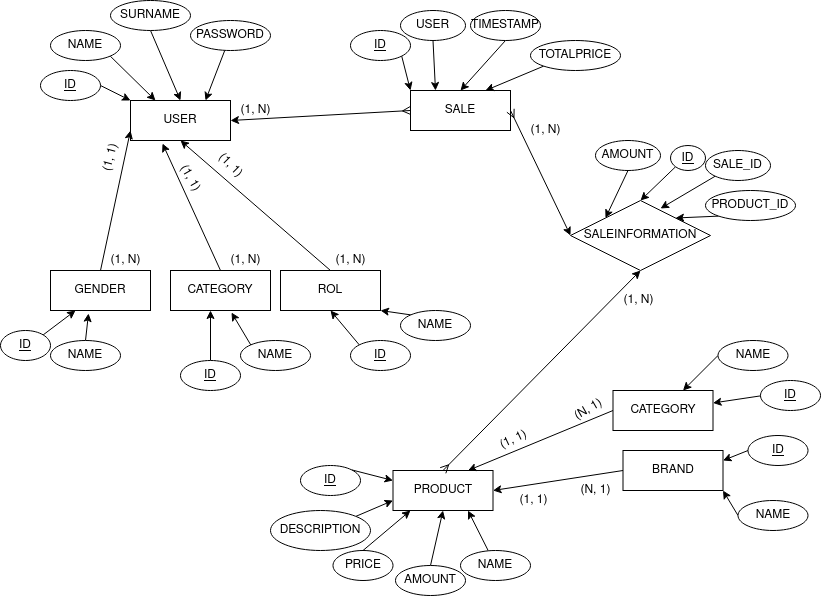

The diagram above was exported from draw.io. Its source (the exported page's mxGraphModel, read from the mxfile embedded in the PNG):
<mxGraphModel dx="1422" dy="831" grid="1" gridSize="10" guides="1" tooltips="1" connect="1" arrows="1" fold="1" page="1" pageScale="1" pageWidth="850" pageHeight="1100" math="0" shadow="0" extFonts="Permanent Marker^https://fonts.googleapis.com/css?family=Permanent+Marker">
  <root>
    <mxCell id="0" />
    <mxCell id="1" parent="0" />
    <mxCell id="_8fkIZk23JfTsXdRNytK-14" style="edgeStyle=none;rounded=0;orthogonalLoop=1;jettySize=auto;html=1;exitX=1;exitY=0.5;exitDx=0;exitDy=0;entryX=0;entryY=0.5;entryDx=0;entryDy=0;startArrow=classic;startFill=1;endArrow=ERmany;endFill=0;" parent="1" source="_8fkIZk23JfTsXdRNytK-1" target="_8fkIZk23JfTsXdRNytK-2" edge="1">
      <mxGeometry relative="1" as="geometry" />
    </mxCell>
    <mxCell id="_8fkIZk23JfTsXdRNytK-1" value="&lt;div&gt;USER&lt;/div&gt;" style="whiteSpace=wrap;html=1;align=center;" parent="1" vertex="1">
      <mxGeometry x="130" y="130" width="100" height="40" as="geometry" />
    </mxCell>
    <mxCell id="_8fkIZk23JfTsXdRNytK-2" value="&lt;div&gt;SALE&lt;/div&gt;" style="whiteSpace=wrap;html=1;align=center;" parent="1" vertex="1">
      <mxGeometry x="410" y="120" width="100" height="40" as="geometry" />
    </mxCell>
    <mxCell id="_8fkIZk23JfTsXdRNytK-9" style="edgeStyle=none;rounded=0;orthogonalLoop=1;jettySize=auto;html=1;exitX=1;exitY=0.5;exitDx=0;exitDy=0;entryX=0;entryY=0;entryDx=0;entryDy=0;" parent="1" source="_8fkIZk23JfTsXdRNytK-3" target="_8fkIZk23JfTsXdRNytK-1" edge="1">
      <mxGeometry relative="1" as="geometry" />
    </mxCell>
    <mxCell id="_8fkIZk23JfTsXdRNytK-3" value="&lt;div&gt;ID&lt;/div&gt;" style="ellipse;whiteSpace=wrap;html=1;align=center;fontStyle=4;" parent="1" vertex="1">
      <mxGeometry x="40" y="100" width="60" height="30" as="geometry" />
    </mxCell>
    <mxCell id="_8fkIZk23JfTsXdRNytK-8" style="rounded=0;orthogonalLoop=1;jettySize=auto;html=1;exitX=1;exitY=1;exitDx=0;exitDy=0;entryX=0.25;entryY=0;entryDx=0;entryDy=0;" parent="1" source="_8fkIZk23JfTsXdRNytK-4" target="_8fkIZk23JfTsXdRNytK-1" edge="1">
      <mxGeometry relative="1" as="geometry" />
    </mxCell>
    <mxCell id="_8fkIZk23JfTsXdRNytK-4" value="NAME" style="ellipse;whiteSpace=wrap;html=1;align=center;" parent="1" vertex="1">
      <mxGeometry x="50" y="60" width="70" height="30" as="geometry" />
    </mxCell>
    <mxCell id="_8fkIZk23JfTsXdRNytK-10" style="edgeStyle=none;rounded=0;orthogonalLoop=1;jettySize=auto;html=1;exitX=0.5;exitY=1;exitDx=0;exitDy=0;entryX=0.5;entryY=0;entryDx=0;entryDy=0;" parent="1" source="_8fkIZk23JfTsXdRNytK-5" target="_8fkIZk23JfTsXdRNytK-1" edge="1">
      <mxGeometry relative="1" as="geometry" />
    </mxCell>
    <mxCell id="_8fkIZk23JfTsXdRNytK-5" value="&lt;div&gt;SURNAME&lt;/div&gt;" style="ellipse;whiteSpace=wrap;html=1;align=center;" parent="1" vertex="1">
      <mxGeometry x="110" y="30" width="80" height="30" as="geometry" />
    </mxCell>
    <mxCell id="_8fkIZk23JfTsXdRNytK-12" style="edgeStyle=none;rounded=0;orthogonalLoop=1;jettySize=auto;html=1;entryX=0.75;entryY=0;entryDx=0;entryDy=0;" parent="1" source="_8fkIZk23JfTsXdRNytK-7" target="_8fkIZk23JfTsXdRNytK-1" edge="1">
      <mxGeometry relative="1" as="geometry" />
    </mxCell>
    <mxCell id="_8fkIZk23JfTsXdRNytK-7" value="PASSWORD" style="ellipse;whiteSpace=wrap;html=1;align=center;" parent="1" vertex="1">
      <mxGeometry x="190" y="50" width="80" height="30" as="geometry" />
    </mxCell>
    <mxCell id="_8fkIZk23JfTsXdRNytK-15" value="(1, N)" style="text;html=1;align=center;verticalAlign=middle;resizable=0;points=[];autosize=1;" parent="1" vertex="1">
      <mxGeometry x="230" y="130" width="50" height="20" as="geometry" />
    </mxCell>
    <mxCell id="_8fkIZk23JfTsXdRNytK-16" value="&lt;div&gt;PRODUCT&lt;/div&gt;" style="whiteSpace=wrap;html=1;align=center;" parent="1" vertex="1">
      <mxGeometry x="392.5" y="500" width="100" height="40" as="geometry" />
    </mxCell>
    <mxCell id="_8fkIZk23JfTsXdRNytK-22" style="edgeStyle=none;rounded=0;orthogonalLoop=1;jettySize=auto;html=1;exitX=0.5;exitY=1;exitDx=0;exitDy=0;entryX=0.5;entryY=0;entryDx=0;entryDy=0;startArrow=classic;startFill=1;endArrow=ERmany;endFill=0;" parent="1" source="_8fkIZk23JfTsXdRNytK-19" target="_8fkIZk23JfTsXdRNytK-16" edge="1">
      <mxGeometry relative="1" as="geometry" />
    </mxCell>
    <mxCell id="_8fkIZk23JfTsXdRNytK-23" style="edgeStyle=none;rounded=0;orthogonalLoop=1;jettySize=auto;html=1;exitX=0;exitY=0.5;exitDx=0;exitDy=0;entryX=1;entryY=0.5;entryDx=0;entryDy=0;startArrow=classic;startFill=1;endArrow=ERmany;endFill=0;" parent="1" source="_8fkIZk23JfTsXdRNytK-19" target="_8fkIZk23JfTsXdRNytK-2" edge="1">
      <mxGeometry relative="1" as="geometry" />
    </mxCell>
    <mxCell id="_8fkIZk23JfTsXdRNytK-19" value="SALEINFORMATION" style="shape=rhombus;perimeter=rhombusPerimeter;whiteSpace=wrap;html=1;align=center;" parent="1" vertex="1">
      <mxGeometry x="570" y="230" width="140" height="70" as="geometry" />
    </mxCell>
    <mxCell id="m7C1oRYOvrszFkI84EdX-15" style="edgeStyle=none;rounded=0;orthogonalLoop=1;jettySize=auto;html=1;exitX=0.5;exitY=0;exitDx=0;exitDy=0;entryX=0;entryY=0.75;entryDx=0;entryDy=0;" edge="1" parent="1" source="_8fkIZk23JfTsXdRNytK-24" target="_8fkIZk23JfTsXdRNytK-1">
      <mxGeometry relative="1" as="geometry" />
    </mxCell>
    <mxCell id="_8fkIZk23JfTsXdRNytK-24" value="&lt;div&gt;GENDER&lt;/div&gt;" style="whiteSpace=wrap;html=1;align=center;" parent="1" vertex="1">
      <mxGeometry x="50" y="300" width="100" height="40" as="geometry" />
    </mxCell>
    <mxCell id="m7C1oRYOvrszFkI84EdX-14" style="edgeStyle=none;rounded=0;orthogonalLoop=1;jettySize=auto;html=1;exitX=0.5;exitY=0;exitDx=0;exitDy=0;entryX=0.32;entryY=1.075;entryDx=0;entryDy=0;entryPerimeter=0;" edge="1" parent="1" source="_8fkIZk23JfTsXdRNytK-25" target="_8fkIZk23JfTsXdRNytK-1">
      <mxGeometry relative="1" as="geometry" />
    </mxCell>
    <mxCell id="_8fkIZk23JfTsXdRNytK-25" value="CATEGORY" style="whiteSpace=wrap;html=1;align=center;" parent="1" vertex="1">
      <mxGeometry x="170" y="300" width="100" height="40" as="geometry" />
    </mxCell>
    <mxCell id="m7C1oRYOvrszFkI84EdX-16" style="edgeStyle=none;rounded=0;orthogonalLoop=1;jettySize=auto;html=1;exitX=0.5;exitY=0;exitDx=0;exitDy=0;entryX=0.5;entryY=1;entryDx=0;entryDy=0;" edge="1" parent="1" source="_8fkIZk23JfTsXdRNytK-26" target="_8fkIZk23JfTsXdRNytK-1">
      <mxGeometry relative="1" as="geometry" />
    </mxCell>
    <mxCell id="_8fkIZk23JfTsXdRNytK-26" value="&lt;div&gt;ROL&lt;/div&gt;" style="whiteSpace=wrap;html=1;align=center;" parent="1" vertex="1">
      <mxGeometry x="280" y="300" width="100" height="40" as="geometry" />
    </mxCell>
    <mxCell id="_8fkIZk23JfTsXdRNytK-46" style="edgeStyle=none;rounded=0;orthogonalLoop=1;jettySize=auto;html=1;exitX=1;exitY=0;exitDx=0;exitDy=0;entryX=0;entryY=0.25;entryDx=0;entryDy=0;startArrow=none;startFill=0;endArrow=classic;endFill=1;" parent="1" source="_8fkIZk23JfTsXdRNytK-27" target="_8fkIZk23JfTsXdRNytK-16" edge="1">
      <mxGeometry relative="1" as="geometry" />
    </mxCell>
    <mxCell id="_8fkIZk23JfTsXdRNytK-27" value="ID" style="ellipse;whiteSpace=wrap;html=1;align=center;fontStyle=4;" parent="1" vertex="1">
      <mxGeometry x="300" y="495" width="60" height="30" as="geometry" />
    </mxCell>
    <mxCell id="_8fkIZk23JfTsXdRNytK-50" style="edgeStyle=none;rounded=0;orthogonalLoop=1;jettySize=auto;html=1;entryX=0.75;entryY=1;entryDx=0;entryDy=0;startArrow=none;startFill=0;endArrow=classic;endFill=1;" parent="1" source="_8fkIZk23JfTsXdRNytK-28" target="_8fkIZk23JfTsXdRNytK-16" edge="1">
      <mxGeometry relative="1" as="geometry" />
    </mxCell>
    <mxCell id="_8fkIZk23JfTsXdRNytK-28" value="&lt;div&gt;NAME&lt;/div&gt;" style="ellipse;whiteSpace=wrap;html=1;align=center;" parent="1" vertex="1">
      <mxGeometry x="460" y="580" width="70" height="30" as="geometry" />
    </mxCell>
    <mxCell id="_8fkIZk23JfTsXdRNytK-49" style="edgeStyle=none;rounded=0;orthogonalLoop=1;jettySize=auto;html=1;exitX=0.5;exitY=0;exitDx=0;exitDy=0;entryX=0.5;entryY=1;entryDx=0;entryDy=0;startArrow=none;startFill=0;endArrow=classic;endFill=1;" parent="1" source="_8fkIZk23JfTsXdRNytK-29" target="_8fkIZk23JfTsXdRNytK-16" edge="1">
      <mxGeometry relative="1" as="geometry" />
    </mxCell>
    <mxCell id="_8fkIZk23JfTsXdRNytK-29" value="AMOUNT" style="ellipse;whiteSpace=wrap;html=1;align=center;" parent="1" vertex="1">
      <mxGeometry x="395" y="595" width="70" height="30" as="geometry" />
    </mxCell>
    <mxCell id="_8fkIZk23JfTsXdRNytK-48" style="edgeStyle=none;rounded=0;orthogonalLoop=1;jettySize=auto;html=1;exitX=0.5;exitY=0;exitDx=0;exitDy=0;entryX=0.175;entryY=1;entryDx=0;entryDy=0;startArrow=none;startFill=0;endArrow=classic;endFill=1;entryPerimeter=0;" parent="1" source="_8fkIZk23JfTsXdRNytK-30" target="_8fkIZk23JfTsXdRNytK-16" edge="1">
      <mxGeometry relative="1" as="geometry" />
    </mxCell>
    <mxCell id="_8fkIZk23JfTsXdRNytK-30" value="PRICE" style="ellipse;whiteSpace=wrap;html=1;align=center;" parent="1" vertex="1">
      <mxGeometry x="332.5" y="580" width="60" height="30" as="geometry" />
    </mxCell>
    <mxCell id="_8fkIZk23JfTsXdRNytK-47" style="edgeStyle=none;rounded=0;orthogonalLoop=1;jettySize=auto;html=1;exitX=1;exitY=0;exitDx=0;exitDy=0;entryX=0;entryY=0.75;entryDx=0;entryDy=0;startArrow=none;startFill=0;endArrow=classic;endFill=1;" parent="1" source="_8fkIZk23JfTsXdRNytK-31" target="_8fkIZk23JfTsXdRNytK-16" edge="1">
      <mxGeometry relative="1" as="geometry" />
    </mxCell>
    <mxCell id="_8fkIZk23JfTsXdRNytK-31" value="DESCRIPTION" style="ellipse;whiteSpace=wrap;html=1;align=center;" parent="1" vertex="1">
      <mxGeometry x="270" y="540" width="100" height="40" as="geometry" />
    </mxCell>
    <mxCell id="_8fkIZk23JfTsXdRNytK-40" style="edgeStyle=none;rounded=0;orthogonalLoop=1;jettySize=auto;html=1;exitX=1;exitY=0;exitDx=0;exitDy=0;entryX=0.25;entryY=1;entryDx=0;entryDy=0;startArrow=none;startFill=0;endArrow=classic;endFill=1;" parent="1" source="_8fkIZk23JfTsXdRNytK-32" target="_8fkIZk23JfTsXdRNytK-24" edge="1">
      <mxGeometry relative="1" as="geometry" />
    </mxCell>
    <mxCell id="_8fkIZk23JfTsXdRNytK-32" value="ID" style="ellipse;whiteSpace=wrap;html=1;align=center;fontStyle=4;" parent="1" vertex="1">
      <mxGeometry y="360" width="50" height="30" as="geometry" />
    </mxCell>
    <mxCell id="_8fkIZk23JfTsXdRNytK-44" style="edgeStyle=none;rounded=0;orthogonalLoop=1;jettySize=auto;html=1;exitX=0;exitY=0;exitDx=0;exitDy=0;entryX=0.5;entryY=1;entryDx=0;entryDy=0;startArrow=none;startFill=0;endArrow=classic;endFill=1;" parent="1" source="_8fkIZk23JfTsXdRNytK-33" target="_8fkIZk23JfTsXdRNytK-26" edge="1">
      <mxGeometry relative="1" as="geometry" />
    </mxCell>
    <mxCell id="_8fkIZk23JfTsXdRNytK-33" value="ID" style="ellipse;whiteSpace=wrap;html=1;align=center;fontStyle=4;" parent="1" vertex="1">
      <mxGeometry x="350" y="370" width="60" height="30" as="geometry" />
    </mxCell>
    <mxCell id="_8fkIZk23JfTsXdRNytK-42" style="edgeStyle=none;rounded=0;orthogonalLoop=1;jettySize=auto;html=1;exitX=0.5;exitY=0;exitDx=0;exitDy=0;entryX=0.4;entryY=1;entryDx=0;entryDy=0;entryPerimeter=0;startArrow=none;startFill=0;endArrow=classic;endFill=1;" parent="1" source="_8fkIZk23JfTsXdRNytK-34" target="_8fkIZk23JfTsXdRNytK-25" edge="1">
      <mxGeometry relative="1" as="geometry" />
    </mxCell>
    <mxCell id="_8fkIZk23JfTsXdRNytK-34" value="ID" style="ellipse;whiteSpace=wrap;html=1;align=center;fontStyle=4;" parent="1" vertex="1">
      <mxGeometry x="180" y="390" width="60" height="30" as="geometry" />
    </mxCell>
    <mxCell id="_8fkIZk23JfTsXdRNytK-41" style="edgeStyle=none;rounded=0;orthogonalLoop=1;jettySize=auto;html=1;exitX=0.5;exitY=0;exitDx=0;exitDy=0;entryX=0.38;entryY=1.075;entryDx=0;entryDy=0;entryPerimeter=0;startArrow=none;startFill=0;endArrow=classic;endFill=1;" parent="1" source="_8fkIZk23JfTsXdRNytK-35" target="_8fkIZk23JfTsXdRNytK-24" edge="1">
      <mxGeometry relative="1" as="geometry" />
    </mxCell>
    <mxCell id="_8fkIZk23JfTsXdRNytK-35" value="NAME" style="ellipse;whiteSpace=wrap;html=1;align=center;" parent="1" vertex="1">
      <mxGeometry x="50" y="370" width="70" height="30" as="geometry" />
    </mxCell>
    <mxCell id="_8fkIZk23JfTsXdRNytK-43" style="edgeStyle=none;rounded=0;orthogonalLoop=1;jettySize=auto;html=1;exitX=0;exitY=0;exitDx=0;exitDy=0;entryX=0.61;entryY=1.05;entryDx=0;entryDy=0;entryPerimeter=0;startArrow=none;startFill=0;endArrow=classic;endFill=1;" parent="1" source="_8fkIZk23JfTsXdRNytK-36" target="_8fkIZk23JfTsXdRNytK-25" edge="1">
      <mxGeometry relative="1" as="geometry" />
    </mxCell>
    <mxCell id="_8fkIZk23JfTsXdRNytK-36" value="NAME" style="ellipse;whiteSpace=wrap;html=1;align=center;" parent="1" vertex="1">
      <mxGeometry x="240" y="370" width="70" height="30" as="geometry" />
    </mxCell>
    <mxCell id="_8fkIZk23JfTsXdRNytK-45" style="edgeStyle=none;rounded=0;orthogonalLoop=1;jettySize=auto;html=1;exitX=0;exitY=0;exitDx=0;exitDy=0;entryX=1;entryY=1;entryDx=0;entryDy=0;startArrow=none;startFill=0;endArrow=classic;endFill=1;" parent="1" source="_8fkIZk23JfTsXdRNytK-37" target="_8fkIZk23JfTsXdRNytK-26" edge="1">
      <mxGeometry relative="1" as="geometry" />
    </mxCell>
    <mxCell id="_8fkIZk23JfTsXdRNytK-37" value="NAME" style="ellipse;whiteSpace=wrap;html=1;align=center;" parent="1" vertex="1">
      <mxGeometry x="400" y="340" width="70" height="30" as="geometry" />
    </mxCell>
    <mxCell id="m7C1oRYOvrszFkI84EdX-20" style="edgeStyle=none;rounded=0;orthogonalLoop=1;jettySize=auto;html=1;exitX=1;exitY=1;exitDx=0;exitDy=0;entryX=0;entryY=0;entryDx=0;entryDy=0;" edge="1" parent="1" source="m7C1oRYOvrszFkI84EdX-1" target="_8fkIZk23JfTsXdRNytK-2">
      <mxGeometry relative="1" as="geometry" />
    </mxCell>
    <mxCell id="m7C1oRYOvrszFkI84EdX-1" value="&lt;div&gt;ID&lt;/div&gt;" style="ellipse;whiteSpace=wrap;html=1;align=center;fontStyle=4;" vertex="1" parent="1">
      <mxGeometry x="350" y="60" width="60" height="30" as="geometry" />
    </mxCell>
    <mxCell id="m7C1oRYOvrszFkI84EdX-12" style="edgeStyle=none;rounded=0;orthogonalLoop=1;jettySize=auto;html=1;exitX=0;exitY=0.5;exitDx=0;exitDy=0;entryX=0.75;entryY=0;entryDx=0;entryDy=0;" edge="1" parent="1" source="m7C1oRYOvrszFkI84EdX-2" target="_8fkIZk23JfTsXdRNytK-16">
      <mxGeometry relative="1" as="geometry" />
    </mxCell>
    <mxCell id="m7C1oRYOvrszFkI84EdX-2" value="CATEGORY" style="whiteSpace=wrap;html=1;align=center;" vertex="1" parent="1">
      <mxGeometry x="612.5" y="420" width="100" height="40" as="geometry" />
    </mxCell>
    <mxCell id="m7C1oRYOvrszFkI84EdX-13" style="edgeStyle=none;rounded=0;orthogonalLoop=1;jettySize=auto;html=1;exitX=0;exitY=0.5;exitDx=0;exitDy=0;entryX=1;entryY=0.5;entryDx=0;entryDy=0;" edge="1" parent="1" source="m7C1oRYOvrszFkI84EdX-3" target="_8fkIZk23JfTsXdRNytK-16">
      <mxGeometry relative="1" as="geometry" />
    </mxCell>
    <mxCell id="m7C1oRYOvrszFkI84EdX-3" value="BRAND" style="whiteSpace=wrap;html=1;align=center;" vertex="1" parent="1">
      <mxGeometry x="622.5" y="480" width="100" height="40" as="geometry" />
    </mxCell>
    <mxCell id="m7C1oRYOvrszFkI84EdX-11" style="edgeStyle=none;rounded=0;orthogonalLoop=1;jettySize=auto;html=1;exitX=0;exitY=0.5;exitDx=0;exitDy=0;" edge="1" parent="1" source="m7C1oRYOvrszFkI84EdX-4" target="m7C1oRYOvrszFkI84EdX-2">
      <mxGeometry relative="1" as="geometry" />
    </mxCell>
    <mxCell id="m7C1oRYOvrszFkI84EdX-4" value="NAME" style="ellipse;whiteSpace=wrap;html=1;align=center;" vertex="1" parent="1">
      <mxGeometry x="717.5" y="370" width="70" height="30" as="geometry" />
    </mxCell>
    <mxCell id="m7C1oRYOvrszFkI84EdX-8" style="rounded=0;orthogonalLoop=1;jettySize=auto;html=1;exitX=0;exitY=0.5;exitDx=0;exitDy=0;entryX=1;entryY=1;entryDx=0;entryDy=0;" edge="1" parent="1" source="m7C1oRYOvrszFkI84EdX-5" target="m7C1oRYOvrszFkI84EdX-3">
      <mxGeometry relative="1" as="geometry" />
    </mxCell>
    <mxCell id="m7C1oRYOvrszFkI84EdX-5" value="NAME" style="ellipse;whiteSpace=wrap;html=1;align=center;" vertex="1" parent="1">
      <mxGeometry x="737.5" y="530" width="70" height="30" as="geometry" />
    </mxCell>
    <mxCell id="m7C1oRYOvrszFkI84EdX-10" style="edgeStyle=none;rounded=0;orthogonalLoop=1;jettySize=auto;html=1;exitX=0;exitY=0.5;exitDx=0;exitDy=0;" edge="1" parent="1" target="m7C1oRYOvrszFkI84EdX-2">
      <mxGeometry relative="1" as="geometry">
        <mxPoint x="762.5" y="425" as="sourcePoint" />
      </mxGeometry>
    </mxCell>
    <mxCell id="m7C1oRYOvrszFkI84EdX-6" value="ID" style="ellipse;whiteSpace=wrap;html=1;align=center;fontStyle=4;" vertex="1" parent="1">
      <mxGeometry x="760" y="410" width="60" height="30" as="geometry" />
    </mxCell>
    <mxCell id="m7C1oRYOvrszFkI84EdX-9" style="edgeStyle=none;rounded=0;orthogonalLoop=1;jettySize=auto;html=1;exitX=0;exitY=0.5;exitDx=0;exitDy=0;entryX=1;entryY=0.25;entryDx=0;entryDy=0;" edge="1" parent="1" source="m7C1oRYOvrszFkI84EdX-7" target="m7C1oRYOvrszFkI84EdX-3">
      <mxGeometry relative="1" as="geometry" />
    </mxCell>
    <mxCell id="m7C1oRYOvrszFkI84EdX-7" value="ID" style="ellipse;whiteSpace=wrap;html=1;align=center;fontStyle=4;" vertex="1" parent="1">
      <mxGeometry x="747.5" y="465" width="60" height="30" as="geometry" />
    </mxCell>
    <mxCell id="m7C1oRYOvrszFkI84EdX-17" value="(N, 1)" style="text;html=1;align=center;verticalAlign=middle;resizable=0;points=[];autosize=1;rotation=-30;" vertex="1" parent="1">
      <mxGeometry x="562.5" y="430" width="50" height="20" as="geometry" />
    </mxCell>
    <mxCell id="m7C1oRYOvrszFkI84EdX-18" value="(1, N)" style="text;html=1;align=center;verticalAlign=middle;resizable=0;points=[];autosize=1;rotation=0;" vertex="1" parent="1">
      <mxGeometry x="520" y="150" width="50" height="20" as="geometry" />
    </mxCell>
    <mxCell id="m7C1oRYOvrszFkI84EdX-21" style="edgeStyle=none;rounded=0;orthogonalLoop=1;jettySize=auto;html=1;exitX=0.5;exitY=1;exitDx=0;exitDy=0;entryX=0.25;entryY=0;entryDx=0;entryDy=0;" edge="1" parent="1" source="m7C1oRYOvrszFkI84EdX-19" target="_8fkIZk23JfTsXdRNytK-2">
      <mxGeometry relative="1" as="geometry" />
    </mxCell>
    <mxCell id="m7C1oRYOvrszFkI84EdX-19" value="USER" style="ellipse;whiteSpace=wrap;html=1;align=center;" vertex="1" parent="1">
      <mxGeometry x="400" y="40" width="65" height="30" as="geometry" />
    </mxCell>
    <mxCell id="m7C1oRYOvrszFkI84EdX-24" style="edgeStyle=none;rounded=0;orthogonalLoop=1;jettySize=auto;html=1;exitX=0.5;exitY=1;exitDx=0;exitDy=0;entryX=0.5;entryY=0;entryDx=0;entryDy=0;" edge="1" parent="1" source="m7C1oRYOvrszFkI84EdX-22" target="_8fkIZk23JfTsXdRNytK-2">
      <mxGeometry relative="1" as="geometry" />
    </mxCell>
    <mxCell id="m7C1oRYOvrszFkI84EdX-22" value="TIMESTAMP" style="ellipse;whiteSpace=wrap;html=1;align=center;" vertex="1" parent="1">
      <mxGeometry x="470" y="40" width="70" height="30" as="geometry" />
    </mxCell>
    <mxCell id="m7C1oRYOvrszFkI84EdX-25" style="edgeStyle=none;rounded=0;orthogonalLoop=1;jettySize=auto;html=1;exitX=0;exitY=1;exitDx=0;exitDy=0;entryX=0.75;entryY=0;entryDx=0;entryDy=0;" edge="1" parent="1" source="m7C1oRYOvrszFkI84EdX-23" target="_8fkIZk23JfTsXdRNytK-2">
      <mxGeometry relative="1" as="geometry" />
    </mxCell>
    <mxCell id="m7C1oRYOvrszFkI84EdX-23" value="TOTALPRICE" style="ellipse;whiteSpace=wrap;html=1;align=center;" vertex="1" parent="1">
      <mxGeometry x="530" y="70" width="90" height="30" as="geometry" />
    </mxCell>
    <mxCell id="m7C1oRYOvrszFkI84EdX-33" style="edgeStyle=none;rounded=0;orthogonalLoop=1;jettySize=auto;html=1;exitX=0;exitY=1;exitDx=0;exitDy=0;entryX=0.643;entryY=0.114;entryDx=0;entryDy=0;entryPerimeter=0;" edge="1" parent="1" source="m7C1oRYOvrszFkI84EdX-26" target="_8fkIZk23JfTsXdRNytK-19">
      <mxGeometry relative="1" as="geometry" />
    </mxCell>
    <mxCell id="m7C1oRYOvrszFkI84EdX-26" value="SALE_ID" style="ellipse;whiteSpace=wrap;html=1;align=center;" vertex="1" parent="1">
      <mxGeometry x="705" y="180" width="65" height="30" as="geometry" />
    </mxCell>
    <mxCell id="m7C1oRYOvrszFkI84EdX-34" style="edgeStyle=none;rounded=0;orthogonalLoop=1;jettySize=auto;html=1;exitX=0;exitY=1;exitDx=0;exitDy=0;entryX=1;entryY=0;entryDx=0;entryDy=0;" edge="1" parent="1" source="m7C1oRYOvrszFkI84EdX-27" target="_8fkIZk23JfTsXdRNytK-19">
      <mxGeometry relative="1" as="geometry" />
    </mxCell>
    <mxCell id="m7C1oRYOvrszFkI84EdX-27" value="PRODUCT_ID" style="ellipse;whiteSpace=wrap;html=1;align=center;" vertex="1" parent="1">
      <mxGeometry x="705" y="220" width="90" height="30" as="geometry" />
    </mxCell>
    <mxCell id="m7C1oRYOvrszFkI84EdX-32" style="edgeStyle=none;rounded=0;orthogonalLoop=1;jettySize=auto;html=1;exitX=0;exitY=1;exitDx=0;exitDy=0;entryX=0.5;entryY=0;entryDx=0;entryDy=0;" edge="1" parent="1" source="m7C1oRYOvrszFkI84EdX-28" target="_8fkIZk23JfTsXdRNytK-19">
      <mxGeometry relative="1" as="geometry" />
    </mxCell>
    <mxCell id="m7C1oRYOvrszFkI84EdX-28" value="&lt;div&gt;ID&lt;/div&gt;" style="ellipse;whiteSpace=wrap;html=1;align=center;fontStyle=4;" vertex="1" parent="1">
      <mxGeometry x="670" y="175" width="35" height="25" as="geometry" />
    </mxCell>
    <mxCell id="m7C1oRYOvrszFkI84EdX-31" style="edgeStyle=none;rounded=0;orthogonalLoop=1;jettySize=auto;html=1;exitX=0.5;exitY=1;exitDx=0;exitDy=0;entryX=0;entryY=0;entryDx=0;entryDy=0;" edge="1" parent="1" source="m7C1oRYOvrszFkI84EdX-30" target="_8fkIZk23JfTsXdRNytK-19">
      <mxGeometry relative="1" as="geometry" />
    </mxCell>
    <mxCell id="m7C1oRYOvrszFkI84EdX-30" value="AMOUNT" style="ellipse;whiteSpace=wrap;html=1;align=center;" vertex="1" parent="1">
      <mxGeometry x="595" y="170" width="65" height="30" as="geometry" />
    </mxCell>
    <mxCell id="m7C1oRYOvrszFkI84EdX-35" value="(1, N)" style="text;html=1;align=center;verticalAlign=middle;resizable=0;points=[];autosize=1;rotation=0;" vertex="1" parent="1">
      <mxGeometry x="612.5" y="320" width="50" height="20" as="geometry" />
    </mxCell>
    <mxCell id="m7C1oRYOvrszFkI84EdX-36" value="&lt;div&gt;(1, 1)&lt;/div&gt;" style="text;html=1;align=center;verticalAlign=middle;resizable=0;points=[];autosize=1;rotation=-25;" vertex="1" parent="1">
      <mxGeometry x="492.5" y="460" width="40" height="20" as="geometry" />
    </mxCell>
    <mxCell id="m7C1oRYOvrszFkI84EdX-37" value="&lt;div&gt;(1, 1)&lt;/div&gt;" style="text;html=1;align=center;verticalAlign=middle;resizable=0;points=[];autosize=1;rotation=0;" vertex="1" parent="1">
      <mxGeometry x="512.5" y="520" width="40" height="20" as="geometry" />
    </mxCell>
    <mxCell id="m7C1oRYOvrszFkI84EdX-38" value="(N, 1)" style="text;html=1;align=center;verticalAlign=middle;resizable=0;points=[];autosize=1;rotation=0;" vertex="1" parent="1">
      <mxGeometry x="570" y="510" width="50" height="20" as="geometry" />
    </mxCell>
    <mxCell id="m7C1oRYOvrszFkI84EdX-39" value="&lt;div&gt;(1, 1)&lt;/div&gt;" style="text;html=1;align=center;verticalAlign=middle;resizable=0;points=[];autosize=1;rotation=-75;" vertex="1" parent="1">
      <mxGeometry x="90" y="177.5" width="40" height="20" as="geometry" />
    </mxCell>
    <mxCell id="m7C1oRYOvrszFkI84EdX-40" value="&lt;div&gt;(1, 1)&lt;/div&gt;" style="text;html=1;align=center;verticalAlign=middle;resizable=0;points=[];autosize=1;rotation=60;" vertex="1" parent="1">
      <mxGeometry x="170" y="197.5" width="40" height="20" as="geometry" />
    </mxCell>
    <mxCell id="m7C1oRYOvrszFkI84EdX-41" value="&lt;div&gt;(1, 1)&lt;/div&gt;" style="text;html=1;align=center;verticalAlign=middle;resizable=0;points=[];autosize=1;rotation=45;" vertex="1" parent="1">
      <mxGeometry x="210" y="185" width="40" height="20" as="geometry" />
    </mxCell>
    <mxCell id="m7C1oRYOvrszFkI84EdX-42" value="(1, N)" style="text;html=1;align=center;verticalAlign=middle;resizable=0;points=[];autosize=1;rotation=0;" vertex="1" parent="1">
      <mxGeometry x="325" y="280" width="50" height="20" as="geometry" />
    </mxCell>
    <mxCell id="m7C1oRYOvrszFkI84EdX-45" value="(1, N)" style="text;html=1;align=center;verticalAlign=middle;resizable=0;points=[];autosize=1;rotation=0;" vertex="1" parent="1">
      <mxGeometry x="220" y="280" width="50" height="20" as="geometry" />
    </mxCell>
    <mxCell id="m7C1oRYOvrszFkI84EdX-46" value="(1, N)" style="text;html=1;align=center;verticalAlign=middle;resizable=0;points=[];autosize=1;rotation=0;" vertex="1" parent="1">
      <mxGeometry x="100" y="280" width="50" height="20" as="geometry" />
    </mxCell>
    <mxCell id="m7C1oRYOvrszFkI84EdX-49" style="edgeStyle=none;rounded=0;orthogonalLoop=1;jettySize=auto;html=1;exitX=1;exitY=0.5;exitDx=0;exitDy=0;" edge="1" parent="1" source="_8fkIZk23JfTsXdRNytK-28" target="_8fkIZk23JfTsXdRNytK-28">
      <mxGeometry relative="1" as="geometry" />
    </mxCell>
  </root>
</mxGraphModel>